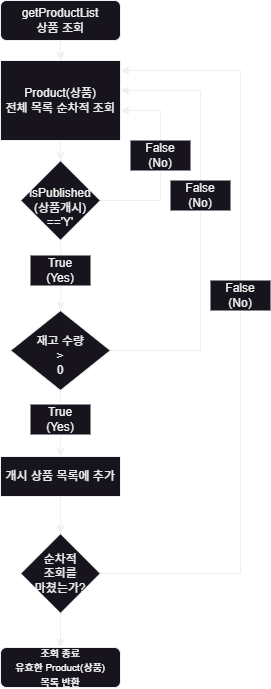

The diagram above was exported from draw.io. Its source (the exported page's mxGraphModel, read from the mxfile embedded in the PNG):
<mxGraphModel dx="941" dy="644" grid="1" gridSize="10" guides="1" tooltips="1" connect="1" arrows="1" fold="1" page="1" pageScale="1" pageWidth="827" pageHeight="1169" math="0" shadow="0">
  <root>
    <mxCell id="WIyWlLk6GJQsqaUBKTNV-0" />
    <mxCell id="WIyWlLk6GJQsqaUBKTNV-1" parent="WIyWlLk6GJQsqaUBKTNV-0" />
    <mxCell id="n0_2-VSXY6QEBR7TP2r7-1" style="edgeStyle=orthogonalEdgeStyle;rounded=0;orthogonalLoop=1;jettySize=auto;html=1;entryX=0.992;entryY=0.613;entryDx=0;entryDy=0;entryPerimeter=0;" parent="WIyWlLk6GJQsqaUBKTNV-1" source="-7F93Rh2bygiVubKu2ti-3" target="-7F93Rh2bygiVubKu2ti-5" edge="1">
      <mxGeometry relative="1" as="geometry">
        <mxPoint x="310" y="260" as="targetPoint" />
        <Array as="points">
          <mxPoint x="320" y="270" />
          <mxPoint x="320" y="180" />
          <mxPoint x="280" y="180" />
        </Array>
      </mxGeometry>
    </mxCell>
    <mxCell id="-7F93Rh2bygiVubKu2ti-3" value="&lt;div&gt;&lt;br&gt;&lt;/div&gt;&lt;div&gt;isPublished&lt;/div&gt;(상품개시)&lt;div&gt;=='Y'&lt;/div&gt;" style="rhombus;whiteSpace=wrap;html=1;" parent="WIyWlLk6GJQsqaUBKTNV-1" vertex="1">
      <mxGeometry x="180" y="230" width="80" height="80" as="geometry" />
    </mxCell>
    <mxCell id="-7F93Rh2bygiVubKu2ti-19" value="" style="edgeStyle=orthogonalEdgeStyle;rounded=0;orthogonalLoop=1;jettySize=auto;html=1;" parent="WIyWlLk6GJQsqaUBKTNV-1" source="-7F93Rh2bygiVubKu2ti-5" edge="1">
      <mxGeometry relative="1" as="geometry">
        <mxPoint x="220" y="230" as="targetPoint" />
      </mxGeometry>
    </mxCell>
    <mxCell id="-7F93Rh2bygiVubKu2ti-5" value="&lt;div&gt;&lt;font style=&quot;font-size: 12px;&quot;&gt;Product(상품)&lt;/font&gt;&lt;/div&gt;&lt;div&gt;&lt;font style=&quot;font-size: 12px;&quot;&gt;전체 목록 순차적 조회&lt;/font&gt;&lt;/div&gt;" style="rounded=0;whiteSpace=wrap;html=1;" parent="WIyWlLk6GJQsqaUBKTNV-1" vertex="1">
      <mxGeometry x="160" y="130" width="120" height="80" as="geometry" />
    </mxCell>
    <mxCell id="-7F93Rh2bygiVubKu2ti-10" value="" style="edgeStyle=orthogonalEdgeStyle;rounded=0;orthogonalLoop=1;jettySize=auto;html=1;" parent="WIyWlLk6GJQsqaUBKTNV-1" source="-7F93Rh2bygiVubKu2ti-6" target="-7F93Rh2bygiVubKu2ti-5" edge="1">
      <mxGeometry relative="1" as="geometry" />
    </mxCell>
    <mxCell id="-7F93Rh2bygiVubKu2ti-6" value="&lt;div&gt;getProductList&lt;/div&gt;상품 조회" style="rounded=1;whiteSpace=wrap;html=1;fontSize=12;glass=0;strokeWidth=1;shadow=0;" parent="WIyWlLk6GJQsqaUBKTNV-1" vertex="1">
      <mxGeometry x="160" y="70" width="120" height="40" as="geometry" />
    </mxCell>
    <mxCell id="-7F93Rh2bygiVubKu2ti-20" style="edgeStyle=orthogonalEdgeStyle;rounded=0;orthogonalLoop=1;jettySize=auto;html=1;entryX=0.5;entryY=0;entryDx=0;entryDy=0;" parent="WIyWlLk6GJQsqaUBKTNV-1" source="-7F93Rh2bygiVubKu2ti-22" target="-7F93Rh2bygiVubKu2ti-26" edge="1">
      <mxGeometry relative="1" as="geometry" />
    </mxCell>
    <mxCell id="-7F93Rh2bygiVubKu2ti-21" style="edgeStyle=orthogonalEdgeStyle;rounded=0;orthogonalLoop=1;jettySize=auto;html=1;exitX=1;exitY=0.5;exitDx=0;exitDy=0;" parent="WIyWlLk6GJQsqaUBKTNV-1" source="-7F93Rh2bygiVubKu2ti-22" edge="1">
      <mxGeometry relative="1" as="geometry">
        <mxPoint x="267.5" y="388" as="sourcePoint" />
        <mxPoint x="280" y="160" as="targetPoint" />
        <Array as="points">
          <mxPoint x="360" y="420" />
          <mxPoint x="360" y="160" />
        </Array>
      </mxGeometry>
    </mxCell>
    <mxCell id="-7F93Rh2bygiVubKu2ti-22" value="&lt;div&gt;&lt;br&gt;&lt;/div&gt;재고 수량&lt;div&gt;&amp;gt;&lt;/div&gt;&lt;div&gt;0&lt;/div&gt;" style="rhombus;whiteSpace=wrap;html=1;shadow=0;fontFamily=Helvetica;fontSize=12;align=center;strokeWidth=1;spacing=6;spacingTop=-4;" parent="WIyWlLk6GJQsqaUBKTNV-1" vertex="1">
      <mxGeometry x="170" y="380" width="100" height="80" as="geometry" />
    </mxCell>
    <mxCell id="-7F93Rh2bygiVubKu2ti-24" style="edgeStyle=orthogonalEdgeStyle;rounded=0;orthogonalLoop=1;jettySize=auto;html=1;" parent="WIyWlLk6GJQsqaUBKTNV-1" target="-7F93Rh2bygiVubKu2ti-22" edge="1">
      <mxGeometry relative="1" as="geometry">
        <mxPoint x="220" y="310" as="sourcePoint" />
      </mxGeometry>
    </mxCell>
    <mxCell id="n0_2-VSXY6QEBR7TP2r7-3" value="" style="edgeStyle=orthogonalEdgeStyle;rounded=0;orthogonalLoop=1;jettySize=auto;html=1;" parent="WIyWlLk6GJQsqaUBKTNV-1" source="-7F93Rh2bygiVubKu2ti-26" target="n0_2-VSXY6QEBR7TP2r7-2" edge="1">
      <mxGeometry relative="1" as="geometry" />
    </mxCell>
    <mxCell id="-7F93Rh2bygiVubKu2ti-26" value="개시 상품 목록에 추가" style="rounded=0;whiteSpace=wrap;html=1;" parent="WIyWlLk6GJQsqaUBKTNV-1" vertex="1">
      <mxGeometry x="160" y="526" width="120" height="40" as="geometry" />
    </mxCell>
    <mxCell id="n0_2-VSXY6QEBR7TP2r7-0" value="True&lt;div&gt;(Yes)&lt;/div&gt;" style="text;html=1;align=center;verticalAlign=middle;whiteSpace=wrap;rounded=0;fillColor=default;" parent="WIyWlLk6GJQsqaUBKTNV-1" vertex="1">
      <mxGeometry x="190" y="325" width="60" height="30" as="geometry" />
    </mxCell>
    <mxCell id="n0_2-VSXY6QEBR7TP2r7-4" style="edgeStyle=orthogonalEdgeStyle;rounded=0;orthogonalLoop=1;jettySize=auto;html=1;exitX=1;exitY=0.5;exitDx=0;exitDy=0;" parent="WIyWlLk6GJQsqaUBKTNV-1" source="n0_2-VSXY6QEBR7TP2r7-2" edge="1">
      <mxGeometry relative="1" as="geometry">
        <mxPoint x="260" y="580" as="sourcePoint" />
        <mxPoint x="280" y="140" as="targetPoint" />
        <Array as="points">
          <mxPoint x="400" y="643" />
          <mxPoint x="400" y="140" />
        </Array>
      </mxGeometry>
    </mxCell>
    <mxCell id="n0_2-VSXY6QEBR7TP2r7-11" style="edgeStyle=orthogonalEdgeStyle;rounded=0;orthogonalLoop=1;jettySize=auto;html=1;exitX=0.5;exitY=1;exitDx=0;exitDy=0;" parent="WIyWlLk6GJQsqaUBKTNV-1" source="n0_2-VSXY6QEBR7TP2r7-2" target="n0_2-VSXY6QEBR7TP2r7-10" edge="1">
      <mxGeometry relative="1" as="geometry" />
    </mxCell>
    <mxCell id="n0_2-VSXY6QEBR7TP2r7-2" value="순차적&lt;div&gt;조회를&lt;/div&gt;&lt;div&gt;마쳤는가?&lt;/div&gt;" style="rhombus;whiteSpace=wrap;html=1;rounded=0;" parent="WIyWlLk6GJQsqaUBKTNV-1" vertex="1">
      <mxGeometry x="180" y="603" width="80" height="80" as="geometry" />
    </mxCell>
    <mxCell id="n0_2-VSXY6QEBR7TP2r7-5" value="False&lt;div&gt;(No)&lt;/div&gt;" style="text;html=1;align=center;verticalAlign=middle;whiteSpace=wrap;rounded=0;fillColor=default;" parent="WIyWlLk6GJQsqaUBKTNV-1" vertex="1">
      <mxGeometry x="290" y="210" width="60" height="30" as="geometry" />
    </mxCell>
    <mxCell id="n0_2-VSXY6QEBR7TP2r7-6" value="False&lt;div&gt;(No)&lt;/div&gt;" style="text;html=1;align=center;verticalAlign=middle;whiteSpace=wrap;rounded=0;fillColor=default;" parent="WIyWlLk6GJQsqaUBKTNV-1" vertex="1">
      <mxGeometry x="330" y="250" width="60" height="30" as="geometry" />
    </mxCell>
    <mxCell id="n0_2-VSXY6QEBR7TP2r7-7" value="False&lt;div&gt;(No)&lt;/div&gt;" style="text;html=1;align=center;verticalAlign=middle;whiteSpace=wrap;rounded=0;fillColor=default;" parent="WIyWlLk6GJQsqaUBKTNV-1" vertex="1">
      <mxGeometry x="370" y="350" width="60" height="30" as="geometry" />
    </mxCell>
    <mxCell id="-7F93Rh2bygiVubKu2ti-27" value="True&lt;div&gt;(Yes)&lt;/div&gt;" style="text;html=1;align=center;verticalAlign=middle;whiteSpace=wrap;rounded=0;fillColor=default;" parent="WIyWlLk6GJQsqaUBKTNV-1" vertex="1">
      <mxGeometry x="190" y="474" width="60" height="30" as="geometry" />
    </mxCell>
    <mxCell id="n0_2-VSXY6QEBR7TP2r7-10" value="&lt;div&gt;&lt;span style=&quot;font-size: 10px; background-color: transparent;&quot;&gt;&lt;font color=&quot;#ffffff&quot;&gt;조회 종료&lt;/font&gt;&lt;/span&gt;&lt;/div&gt;&lt;div&gt;&lt;font color=&quot;#ffffff&quot; style=&quot;font-size: 10px;&quot;&gt;&lt;span style=&quot;background-color: transparent;&quot;&gt;유효한&amp;nbsp;&lt;/span&gt;&lt;span style=&quot;background-color: transparent;&quot;&gt;Product(상품)&lt;/span&gt;&lt;/font&gt;&lt;/div&gt;&lt;div&gt;&lt;font color=&quot;#ffffff&quot; style=&quot;font-size: 10px;&quot;&gt;&lt;span style=&quot;background-color: transparent;&quot;&gt;목록 반환&lt;/span&gt;&lt;/font&gt;&lt;/div&gt;" style="rounded=1;whiteSpace=wrap;html=1;fontSize=12;glass=0;strokeWidth=1;shadow=0;" parent="WIyWlLk6GJQsqaUBKTNV-1" vertex="1">
      <mxGeometry x="160" y="717" width="120" height="40" as="geometry" />
    </mxCell>
  </root>
</mxGraphModel>